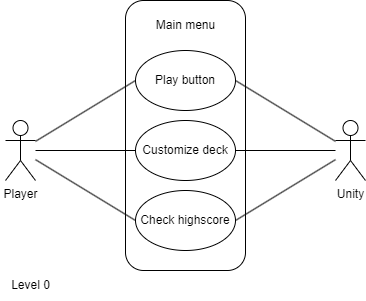

The diagram above was exported from draw.io. Its source (the exported page's mxGraphModel, read from the mxfile embedded in the PNG):
<mxGraphModel dx="491" dy="565" grid="1" gridSize="10" guides="1" tooltips="1" connect="1" arrows="1" fold="1" page="1" pageScale="1" pageWidth="850" pageHeight="1100" math="0" shadow="0">
  <root>
    <mxCell id="0" />
    <mxCell id="1" parent="0" />
    <mxCell id="NxdJcoOVFiXW8G2IU2Kk-1" value="Level 0" style="text;html=1;align=center;verticalAlign=middle;resizable=0;points=[];autosize=1;strokeColor=none;fillColor=none;" vertex="1" parent="1">
      <mxGeometry x="175" y="470" width="60" height="30" as="geometry" />
    </mxCell>
    <mxCell id="NxdJcoOVFiXW8G2IU2Kk-2" value="" style="rounded=1;whiteSpace=wrap;html=1;" vertex="1" parent="1">
      <mxGeometry x="300" y="200" width="120" height="270" as="geometry" />
    </mxCell>
    <mxCell id="NxdJcoOVFiXW8G2IU2Kk-3" value="Player" style="shape=umlActor;verticalLabelPosition=bottom;verticalAlign=top;html=1;outlineConnect=0;" vertex="1" parent="1">
      <mxGeometry x="180" y="320" width="30" height="60" as="geometry" />
    </mxCell>
    <mxCell id="NxdJcoOVFiXW8G2IU2Kk-4" value="Unity" style="shape=umlActor;verticalLabelPosition=bottom;verticalAlign=top;html=1;outlineConnect=0;" vertex="1" parent="1">
      <mxGeometry x="510" y="320" width="30" height="60" as="geometry" />
    </mxCell>
    <mxCell id="NxdJcoOVFiXW8G2IU2Kk-7" value="Main menu" style="text;html=1;align=center;verticalAlign=middle;resizable=0;points=[];autosize=1;strokeColor=none;fillColor=none;" vertex="1" parent="1">
      <mxGeometry x="320" y="210" width="80" height="30" as="geometry" />
    </mxCell>
    <mxCell id="NxdJcoOVFiXW8G2IU2Kk-8" value="Play button" style="ellipse;whiteSpace=wrap;html=1;" vertex="1" parent="1">
      <mxGeometry x="310" y="250" width="100" height="60" as="geometry" />
    </mxCell>
    <mxCell id="NxdJcoOVFiXW8G2IU2Kk-9" value="Customize deck" style="ellipse;whiteSpace=wrap;html=1;" vertex="1" parent="1">
      <mxGeometry x="310" y="320" width="100" height="60" as="geometry" />
    </mxCell>
    <mxCell id="NxdJcoOVFiXW8G2IU2Kk-10" value="Check highscore" style="ellipse;whiteSpace=wrap;html=1;" vertex="1" parent="1">
      <mxGeometry x="310" y="390" width="100" height="60" as="geometry" />
    </mxCell>
    <mxCell id="NxdJcoOVFiXW8G2IU2Kk-11" value="" style="endArrow=none;html=1;rounded=0;entryX=0;entryY=0.5;entryDx=0;entryDy=0;" edge="1" parent="1" source="NxdJcoOVFiXW8G2IU2Kk-3" target="NxdJcoOVFiXW8G2IU2Kk-8">
      <mxGeometry width="50" height="50" relative="1" as="geometry">
        <mxPoint x="130" y="190" as="sourcePoint" />
        <mxPoint x="180" y="140" as="targetPoint" />
      </mxGeometry>
    </mxCell>
    <mxCell id="NxdJcoOVFiXW8G2IU2Kk-12" value="" style="endArrow=none;html=1;rounded=0;entryX=0;entryY=0.5;entryDx=0;entryDy=0;" edge="1" parent="1" source="NxdJcoOVFiXW8G2IU2Kk-3" target="NxdJcoOVFiXW8G2IU2Kk-9">
      <mxGeometry width="50" height="50" relative="1" as="geometry">
        <mxPoint x="140" y="440" as="sourcePoint" />
        <mxPoint x="190" y="390" as="targetPoint" />
      </mxGeometry>
    </mxCell>
    <mxCell id="NxdJcoOVFiXW8G2IU2Kk-13" value="" style="endArrow=none;html=1;rounded=0;entryX=0;entryY=0.5;entryDx=0;entryDy=0;" edge="1" parent="1" source="NxdJcoOVFiXW8G2IU2Kk-3" target="NxdJcoOVFiXW8G2IU2Kk-10">
      <mxGeometry width="50" height="50" relative="1" as="geometry">
        <mxPoint x="140" y="460" as="sourcePoint" />
        <mxPoint x="190" y="410" as="targetPoint" />
      </mxGeometry>
    </mxCell>
    <mxCell id="NxdJcoOVFiXW8G2IU2Kk-14" value="" style="endArrow=none;html=1;rounded=0;exitX=1;exitY=0.5;exitDx=0;exitDy=0;" edge="1" parent="1" source="NxdJcoOVFiXW8G2IU2Kk-8" target="NxdJcoOVFiXW8G2IU2Kk-4">
      <mxGeometry width="50" height="50" relative="1" as="geometry">
        <mxPoint x="490" y="200" as="sourcePoint" />
        <mxPoint x="540" y="150" as="targetPoint" />
      </mxGeometry>
    </mxCell>
    <mxCell id="NxdJcoOVFiXW8G2IU2Kk-15" value="" style="endArrow=none;html=1;rounded=0;exitX=1;exitY=0.5;exitDx=0;exitDy=0;" edge="1" parent="1" source="NxdJcoOVFiXW8G2IU2Kk-9" target="NxdJcoOVFiXW8G2IU2Kk-4">
      <mxGeometry width="50" height="50" relative="1" as="geometry">
        <mxPoint x="130" y="400" as="sourcePoint" />
        <mxPoint x="180" y="350" as="targetPoint" />
      </mxGeometry>
    </mxCell>
    <mxCell id="NxdJcoOVFiXW8G2IU2Kk-16" value="" style="endArrow=none;html=1;rounded=0;exitX=1;exitY=0.5;exitDx=0;exitDy=0;" edge="1" parent="1" source="NxdJcoOVFiXW8G2IU2Kk-10" target="NxdJcoOVFiXW8G2IU2Kk-4">
      <mxGeometry width="50" height="50" relative="1" as="geometry">
        <mxPoint x="130" y="450" as="sourcePoint" />
        <mxPoint x="180" y="400" as="targetPoint" />
      </mxGeometry>
    </mxCell>
  </root>
</mxGraphModel>